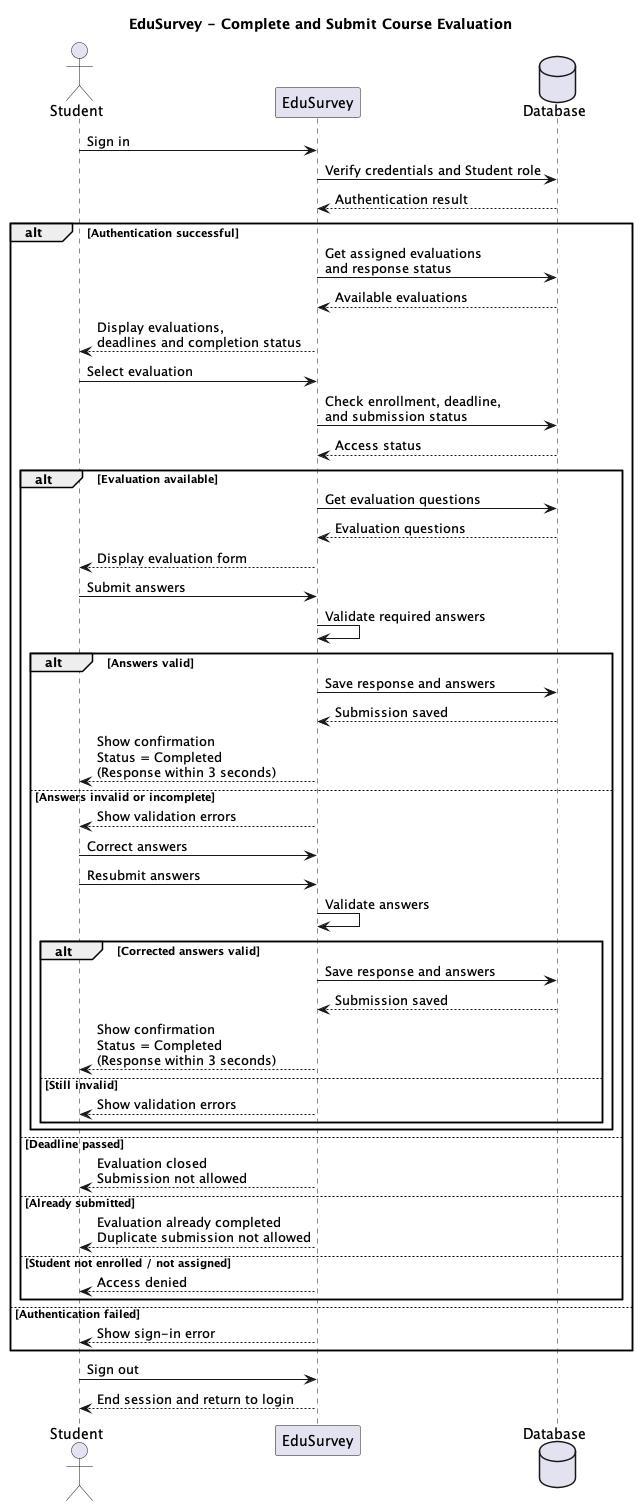

The diagram above was rendered by PlantUML. Its source (embedded in the PNG):
@startuml

title EduSurvey - Complete and Submit Course Evaluation

actor Student
participant "EduSurvey" as System
database "Database" as DB

Student -> System: Sign in
System -> DB: Verify credentials and Student role
DB --> System: Authentication result

alt Authentication successful
    System -> DB: Get assigned evaluations\nand response status
    DB --> System: Available evaluations
    System --> Student: Display evaluations,\ndeadlines and completion status

    Student -> System: Select evaluation
    System -> DB: Check enrollment, deadline,\nand submission status
    DB --> System: Access status

    alt Evaluation available
        System -> DB: Get evaluation questions
        DB --> System: Evaluation questions
        System --> Student: Display evaluation form

        Student -> System: Submit answers
        System -> System: Validate required answers

        alt Answers valid
            System -> DB: Save response and answers
            DB --> System: Submission saved
            System --> Student: Show confirmation\nStatus = Completed\n(Response within 3 seconds)

        else Answers invalid or incomplete
            System --> Student: Show validation errors
            Student -> System: Correct answers
            Student -> System: Resubmit answers
            System -> System: Validate answers

            alt Corrected answers valid
                System -> DB: Save response and answers
                DB --> System: Submission saved
                System --> Student: Show confirmation\nStatus = Completed\n(Response within 3 seconds)
            else Still invalid
                System --> Student: Show validation errors
            end
        end

    else Deadline passed
        System --> Student: Evaluation closed\nSubmission not allowed

    else Already submitted
        System --> Student: Evaluation already completed\nDuplicate submission not allowed

    else Student not enrolled / not assigned
        System --> Student: Access denied
    end

else Authentication failed
    System --> Student: Show sign-in error
end

Student -> System: Sign out
System --> Student: End session and return to login

@enduml